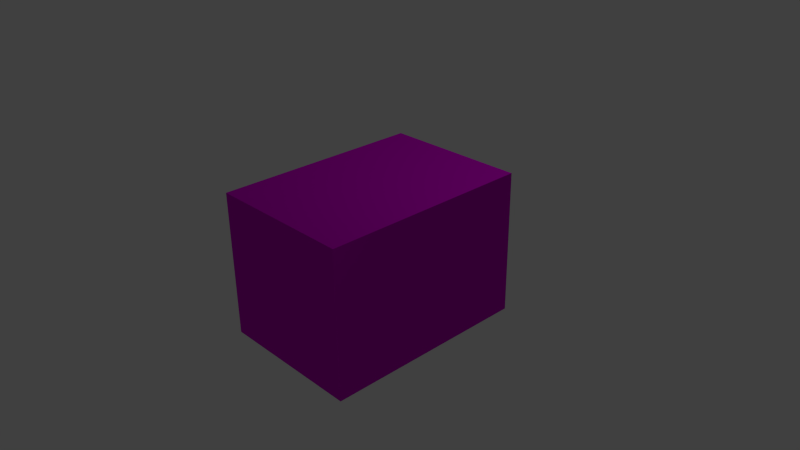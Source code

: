 # Source: decoration_building_3.blend  (saved by Blender 2.70.0; exported with 4.5.12 LTS)
import bpy
from mathutils import Matrix  # noqa: F401  (used for matrix-valued properties, if any)

bpy.ops.wm.read_factory_settings(use_empty=True)
scene = bpy.context.scene
scene.name = 'Scene'

# ---- collections
col_collection_1 = bpy.data.collections.new('Collection 1'); scene.collection.children.link(col_collection_1)

# ---- images (referenced by path relative to the original .blend; pixels are not part of the script)
import os
ASSET_DIR = os.environ.get("B2B_ASSET_DIR", "")  # directory of the original .blend (textures are referenced by path, not embedded)
HERE = os.path.dirname(os.path.abspath(__file__))  # packed textures are extracted next to this script under _unpacked/

def load_image(name, relpath, width, height, colorspace="sRGB"):
    """Load a texture the original file referenced (path relative to the .blend, or extracted next to this script)."""
    p = next((c for c in (os.path.join(HERE, relpath), os.path.join(ASSET_DIR, relpath)) if relpath and os.path.exists(c)), "")
    if p:
        img = bpy.data.images.load(p, check_existing=True)
        img.name = name
    else:  # same state as the original file: an image datablock whose file is absent (Cycles renders it pink)
        img = bpy.data.images.new(name, width, height)
        img.source = "FILE"
        img.filepath = "//" + (relpath or name)
    img.colorspace_settings.name = colorspace
    return img
img_building_derelict_3_diffuse_png = load_image('building_derelict_3_diffuse.png', 'Texturen/building_derelict_3_diffuse.png', 1024, 1024, 'sRGB')
img_building_derelict_3_normal_png = load_image('building_derelict_3_normal.png', 'Texturen/building_derelict_3_normal.png', 1024, 1024, 'sRGB')

# ---- materials (node trees are filled in below, after node groups)
mat_building_3_mat = bpy.data.materials.new('building_3_mat')
mat_building_3_mat.alpha_threshold = 0.0
mat_building_3_mat.roughness = 0.5
mat_building_3_mat.line_color = (0.0, 0.0, 0.0, 1.0)

# ---- material node trees
mat_building_3_mat.use_nodes = True; mat_building_3_mat.node_tree.nodes.clear()
_N = mat_building_3_mat.node_tree.nodes; _L = mat_building_3_mat.node_tree.links
n0 = _N.new('ShaderNodeTexImage'); n0.name = 'Image Texture'; n0.location = (-270, 297)
n0.width = 140
n0.image = img_building_derelict_3_diffuse_png
n1 = _N.new('ShaderNodeTexCoord'); n1.name = 'Texture Coordinate'; n1.location = (-540, 218)
n2 = _N.new('ShaderNodeTexImage'); n2.name = 'Image Texture.001'; n2.location = (-222, 83)
n2.width = 147
n2.image = img_building_derelict_3_normal_png
n3 = _N.new('ShaderNodeBsdfDiffuse'); n3.name = 'Diffuse BSDF'; n3.location = (152, 150)
n4 = _N.new('ShaderNodeOutputMaterial'); n4.name = 'Material Output'; n4.location = (436, 227)
n5 = _N.new('ShaderNodeNormalMap'); n5.name = 'Normal Map'; n5.location = (-20, 87)
_L.new(n3.outputs[0], n4.inputs[0])
_L.new(n1.outputs[2], n0.inputs[0])
_L.new(n1.outputs[2], n2.inputs[0])
_L.new(n0.outputs[0], n3.inputs[0])
_L.new(n2.outputs[0], n5.inputs[1])
_L.new(n5.outputs[0], n3.inputs[2])
n4.is_active_output = True

# ---- world
world_world = bpy.data.worlds.new('World'); scene.world = world_world
world_world.color = (0.05088, 0.05088, 0.05088)
world_world.use_sun_shadow = False
world_world.sun_shadow_jitter_overblur = 0.0
world_world.cycles.sampling_method = 'MANUAL'
world_world.cycles.sample_map_resolution = 256

# ---- cameras
cam_camera = bpy.data.cameras.new('Camera')
cam_camera.clip_end = 100.0
cam_camera.lens = 35.0
cam_camera.sensor_width = 32.0
cam_camera.sensor_height = 18.0
cam_camera.ortho_scale = 7.314
cam_camera.dof.focus_distance = 0.0

# ---- lights
light_lamp = bpy.data.lights.new('Lamp', 'POINT')
light_lamp.transmission_factor = 0.0
light_lamp.cutoff_distance = 30.0
light_lamp.energy = 100.0
light_lamp.shadow_buffer_clip_start = 1.001
light_lamp.shadow_soft_size = 0.1
light_lamp.shadow_maximum_resolution = 0.006
light_lamp.use_absolute_resolution = True
light_lamp.cycles.use_multiple_importance_sampling = False

# ---- meshes
me_cube = bpy.data.meshes.new('Cube')
me_cube.from_pydata([(1.017, 1.455, -1.0), (1.017, -1.455, -1.0), (-1.017, -1.455, -1.0), (-1.017, 1.455, -1.0), (1.017, 1.455, 1.0), (1.017, -1.455, 1.0), (-1.017, -1.455, 1.0), (-1.017, 1.455, 1.0)], [], [(0, 1, 2, 3), (4, 7, 6, 5), (0, 4, 5, 1), (1, 5, 6, 2), (2, 6, 7, 3), (4, 0, 3, 7)])
_uv = me_cube.uv_layers.new(name='UVMap')
_uv.uv.foreach_set('vector', [0.6075, -0.7418, 0.2745, -0.7418, 0.2745, -1.075, 0.6075, -1.075, 0.2051, -0.734, -0.1279, -0.734, -0.1279, -1.067, 0.2051, -1.067, 0.9983, 0.004644, 0.9983, 0.9976, 0.001581, 0.9976, 0.001582, 0.004644, 0.6664, 0.006944, 0.6664, 0.9966, 0.001671, 0.9966, 0.001671, 0.006944, 0.9986, 0.005257, 0.9986, 0.9977, 0.00203, 0.9977, 0.002029, 0.005258, 0.00167, 0.9973, 0.001669, 0.009031, 0.6668, 0.009029, 0.6668, 0.9973])
me_cube.materials.append(mat_building_3_mat)
me_cube.use_remesh_preserve_volume = False
me_cube.use_remesh_preserve_attributes = False
me_cube.use_mirror_vertex_groups = False
me_cube.update()

# ---- objects
ob_cube = bpy.data.objects.new('Cube', me_cube)
ob_lamp = bpy.data.objects.new('Lamp', light_lamp)
ob_camera = bpy.data.objects.new('Camera', cam_camera)

# ---- transforms, parenting, visibility, modifiers, constraints
ob_cube.location = (0.0, 0.0, 0.0)
ob_cube.lock_rotations_4d = False
ob_cube.empty_display_type = 'ARROWS'
ob_cube.lineart.crease_threshold = 0.0
ob_lamp.location = (4.076, 1.005, 5.904)
ob_lamp.rotation_euler = (0.6503, 0.05522, 1.866)
ob_lamp.lock_rotations_4d = False
ob_lamp.empty_display_type = 'ARROWS'
ob_lamp.color = (0.0, 0.0, 0.0, 0.0)
ob_lamp.lineart.crease_threshold = 0.0
ob_camera.location = (7.481, -6.508, 5.344)
ob_camera.rotation_euler = (1.109, 0.01082, 0.8149)
ob_camera.lock_rotations_4d = False
ob_camera.empty_display_type = 'ARROWS'
ob_camera.color = (0.0, 0.0, 0.0, 0.0)
ob_camera.display_type = 'WIRE'
ob_camera.lineart.crease_threshold = 0.0

# ---- collection membership
col_collection_1.objects.link(ob_cube)
col_collection_1.objects.link(ob_lamp)
col_collection_1.objects.link(ob_camera)

# ---- scene / render settings (as saved in the file)
scene.camera = ob_camera
scene.frame_start = 1; scene.frame_end = 250; scene.frame_set(1)
scene.render.engine = 'CYCLES'
scene.render.resolution_percentage = 50
scene.render.dither_intensity = 0.0
scene.cycles.use_denoising = False
scene.cycles.samples = 10
scene.cycles.sampling_pattern = 'TABULATED_SOBOL'
scene.cycles.light_sampling_threshold = 0.0
scene.cycles.use_adaptive_sampling = False
scene.cycles.use_light_tree = False
scene.cycles.blur_glossy = 0.0
scene.cycles.volume_bounces = 1
scene.cycles.pixel_filter_type = 'GAUSSIAN'
scene.cycles.sample_clamp_indirect = 0.0
scene.view_settings.view_transform = 'Standard'
bpy.context.view_layer.update()

